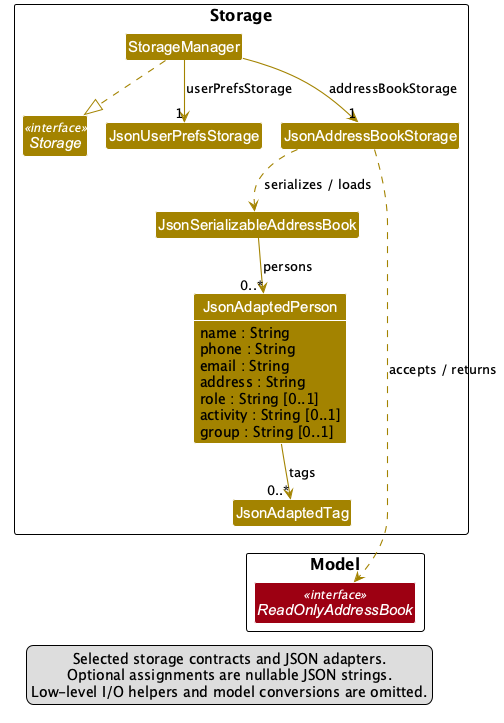

The diagram above was rendered by PlantUML. Its source (embedded in the PNG):
@startuml
!include style.puml
!pragma layout smetana
skinparam arrowThickness 1.1
skinparam arrowColor STORAGE_COLOR
skinparam classBackgroundColor STORAGE_COLOR
skinparam ArrowFontStyle plain

package Storage as StoragePackage {
    interface Storage <<interface>>
    class StorageManager
    class JsonUserPrefsStorage
    class JsonAddressBookStorage
    class JsonSerializableAddressBook
    class JsonAdaptedPerson {
        name : String
        phone : String
        email : String
        address : String
        role : String [0..1]
        activity : String [0..1]
        group : String [0..1]
    }
    class JsonAdaptedTag
}

package Model as ModelPackage {
    interface ReadOnlyAddressBook <<interface>> MODEL_COLOR
}

StorageManager ..|> Storage
StorageManager --> "1" JsonUserPrefsStorage : userPrefsStorage
StorageManager --> "1" JsonAddressBookStorage : addressBookStorage

JsonAddressBookStorage ..> JsonSerializableAddressBook : serializes / loads
JsonAddressBookStorage ..> ReadOnlyAddressBook : accepts / returns
JsonSerializableAddressBook --> "0..*" JsonAdaptedPerson : persons
JsonAdaptedPerson --> "0..*" JsonAdaptedTag : tags
JsonAdaptedTag -[hidden]down-> ReadOnlyAddressBook

show JsonAdaptedPerson fields

legend bottom
  Selected storage contracts and JSON adapters.
  Optional assignments are nullable JSON strings.
  Low-level I/O helpers and model conversions are omitted.
endlegend

@enduml